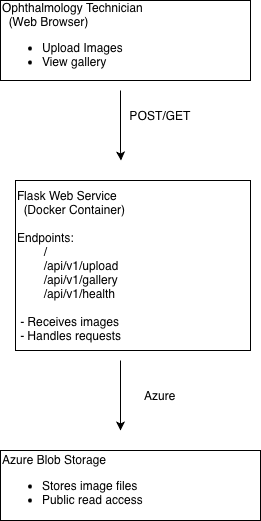

The diagram above was exported from draw.io. Its source (the exported page's mxGraphModel, read from the mxfile embedded in the PNG):
<mxGraphModel dx="946" dy="652" grid="1" gridSize="10" guides="1" tooltips="1" connect="1" arrows="1" fold="1" page="1" pageScale="1" pageWidth="850" pageHeight="1100" math="0" shadow="0">
  <root>
    <mxCell id="0" />
    <mxCell id="1" parent="0" />
    <mxCell id="n3blOry0NXWe0Lyl54kw-1" parent="1" style="rounded=0;whiteSpace=wrap;html=1;align=left;" value="Ophthalmology Technician&lt;div&gt;&amp;nbsp; (Web Browser)&lt;/div&gt;&lt;div&gt;&lt;ul&gt;&lt;li&gt;Upload Images&lt;/li&gt;&lt;li&gt;View gallery&lt;/li&gt;&lt;/ul&gt;&lt;/div&gt;" vertex="1">
      <mxGeometry height="80" width="250" x="80" y="50" as="geometry" />
    </mxCell>
    <mxCell id="n3blOry0NXWe0Lyl54kw-3" edge="1" parent="1" style="endArrow=classic;html=1;rounded=0;" value="">
      <mxGeometry height="50" relative="1" width="50" as="geometry">
        <Array as="points">
          <mxPoint x="200" y="200" />
        </Array>
        <mxPoint x="200" y="140" as="sourcePoint" />
        <mxPoint x="200.5" y="210" as="targetPoint" />
      </mxGeometry>
    </mxCell>
    <mxCell id="n3blOry0NXWe0Lyl54kw-4" parent="1" style="text;html=1;whiteSpace=wrap;strokeColor=none;fillColor=none;align=center;verticalAlign=middle;rounded=0;" value="POST/GET" vertex="1">
      <mxGeometry height="30" width="60" x="210" y="150" as="geometry" />
    </mxCell>
    <mxCell id="n3blOry0NXWe0Lyl54kw-5" parent="1" style="rounded=0;whiteSpace=wrap;html=1;align=left;" value="Flask Web Service&lt;div&gt;&amp;nbsp; (Docker Container)&lt;/div&gt;&lt;div&gt;&lt;br&gt;&lt;/div&gt;&lt;div&gt;Endpoints:&lt;/div&gt;&lt;div&gt;&lt;span style=&quot;white-space: pre;&quot;&gt;&#09;/&lt;/span&gt;&lt;br&gt;&lt;/div&gt;&lt;div&gt;&lt;span style=&quot;white-space: pre;&quot;&gt;&lt;span style=&quot;white-space: pre;&quot;&gt;&#09;/api/v1/upload&lt;/span&gt;&lt;br&gt;&lt;/span&gt;&lt;/div&gt;&lt;div&gt;&lt;span style=&quot;white-space: pre;&quot;&gt;&lt;span style=&quot;white-space: pre;&quot;&gt;&#09;&lt;/span&gt;/api/v1/gallery&lt;/span&gt;&lt;span style=&quot;white-space: pre;&quot;&gt;&lt;span style=&quot;white-space: pre;&quot;&gt;&lt;br&gt;&lt;/span&gt;&lt;/span&gt;&lt;/div&gt;&lt;div&gt;&lt;span style=&quot;white-space: pre;&quot;&gt;&lt;span style=&quot;white-space: pre;&quot;&gt;&#09;&lt;/span&gt;/api/v1/health&lt;/span&gt;&lt;/div&gt;&lt;div&gt;&lt;span style=&quot;white-space: pre;&quot;&gt;&lt;br&gt;&lt;/span&gt;&lt;/div&gt;&lt;div&gt;&lt;span style=&quot;white-space: pre;&quot;&gt; - Receives images&lt;/span&gt;&lt;/div&gt;&lt;div&gt;&lt;span style=&quot;white-space: pre;&quot;&gt;&amp;nbsp;- Handles requests &lt;/span&gt;&lt;/div&gt;" vertex="1">
      <mxGeometry height="170" width="235" x="95" y="230" as="geometry" />
    </mxCell>
    <mxCell id="n3blOry0NXWe0Lyl54kw-6" parent="1" style="text;html=1;whiteSpace=wrap;strokeColor=none;fillColor=none;align=center;verticalAlign=middle;rounded=0;" value="Azure" vertex="1">
      <mxGeometry height="30" width="60" x="210" y="430" as="geometry" />
    </mxCell>
    <mxCell id="n3blOry0NXWe0Lyl54kw-7" edge="1" parent="1" style="endArrow=classic;html=1;rounded=0;" value="">
      <mxGeometry height="50" relative="1" width="50" as="geometry">
        <mxPoint x="200" y="410" as="sourcePoint" />
        <mxPoint x="200" y="480" as="targetPoint" />
      </mxGeometry>
    </mxCell>
    <mxCell id="n3blOry0NXWe0Lyl54kw-8" parent="1" style="rounded=0;whiteSpace=wrap;html=1;align=left;" value="Azure Blob Storage&lt;div&gt;&lt;ul&gt;&lt;li&gt;Stores image files&lt;/li&gt;&lt;li&gt;Public read access&lt;/li&gt;&lt;/ul&gt;&lt;/div&gt;" vertex="1">
      <mxGeometry height="70" width="260" x="80" y="500" as="geometry" />
    </mxCell>
  </root>
</mxGraphModel>